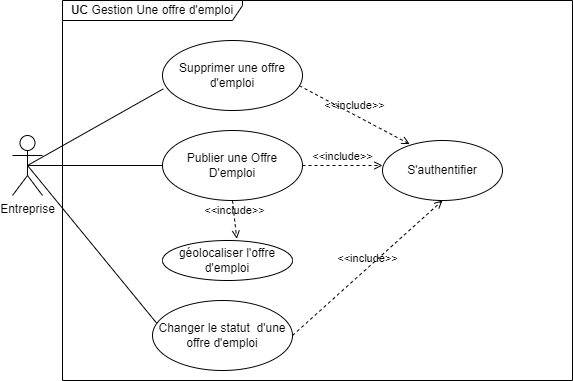

The diagram above was exported from draw.io. Its source (the exported page's mxGraphModel, read from the mxfile embedded in the PNG):
<mxGraphModel dx="1050" dy="621" grid="1" gridSize="10" guides="1" tooltips="1" connect="1" arrows="1" fold="1" page="1" pageScale="1" pageWidth="850" pageHeight="1100" math="0" shadow="0">
  <root>
    <mxCell id="0" />
    <mxCell id="1" parent="0" />
    <mxCell id="RFMiGncbZaSeNfptP8gh-10" style="edgeStyle=orthogonalEdgeStyle;rounded=0;orthogonalLoop=1;jettySize=auto;html=1;entryX=0;entryY=0.5;entryDx=0;entryDy=0;endArrow=none;startFill=0;exitX=0.5;exitY=0.5;exitDx=0;exitDy=0;exitPerimeter=0;" parent="1" source="RFMiGncbZaSeNfptP8gh-1" target="RFMiGncbZaSeNfptP8gh-2" edge="1">
      <mxGeometry relative="1" as="geometry" />
    </mxCell>
    <mxCell id="RFMiGncbZaSeNfptP8gh-1" value="Entreprise" style="shape=umlActor;verticalLabelPosition=bottom;verticalAlign=top;html=1;" parent="1" vertex="1">
      <mxGeometry x="160" y="205" width="30" height="60" as="geometry" />
    </mxCell>
    <mxCell id="RFMiGncbZaSeNfptP8gh-2" value="Publier une Offre D'emploi" style="ellipse;whiteSpace=wrap;html=1;" parent="1" vertex="1">
      <mxGeometry x="310" y="200" width="140" height="70" as="geometry" />
    </mxCell>
    <mxCell id="RFMiGncbZaSeNfptP8gh-6" value="&amp;lt;&amp;lt;include&amp;gt;&amp;gt;" style="html=1;verticalAlign=bottom;labelBackgroundColor=none;endArrow=open;endFill=0;dashed=1;rounded=0;entryX=0.571;entryY=-0.043;entryDx=0;entryDy=0;entryPerimeter=0;exitX=0.5;exitY=1;exitDx=0;exitDy=0;" parent="1" source="RFMiGncbZaSeNfptP8gh-2" target="RFMiGncbZaSeNfptP8gh-4" edge="1">
      <mxGeometry width="160" relative="1" as="geometry">
        <mxPoint x="510" y="300" as="sourcePoint" />
        <mxPoint x="450" y="340" as="targetPoint" />
      </mxGeometry>
    </mxCell>
    <mxCell id="RFMiGncbZaSeNfptP8gh-9" value="&amp;lt;&amp;lt;include&amp;gt;&amp;gt;" style="html=1;verticalAlign=bottom;labelBackgroundColor=none;endArrow=open;endFill=0;dashed=1;rounded=0;entryX=0;entryY=0.5;entryDx=0;entryDy=0;exitX=1;exitY=0.5;exitDx=0;exitDy=0;" parent="1" source="RFMiGncbZaSeNfptP8gh-2" edge="1">
      <mxGeometry width="160" relative="1" as="geometry">
        <mxPoint x="561" y="270" as="sourcePoint" />
        <mxPoint x="530" y="235" as="targetPoint" />
      </mxGeometry>
    </mxCell>
    <mxCell id="RFMiGncbZaSeNfptP8gh-13" value="&lt;b&gt;UC &lt;/b&gt;Gestion&amp;nbsp;Une offre d'emploi" style="shape=umlFrame;whiteSpace=wrap;html=1;pointerEvents=0;recursiveResize=0;container=0;collapsible=0;width=180;height=20;" parent="1" vertex="1">
      <mxGeometry x="210" y="70" width="510" height="380" as="geometry" />
    </mxCell>
    <mxCell id="YLDcgUn84hY231zkeEOK-2" value="" style="endArrow=none;html=1;rounded=0;entryX=0.5;entryY=0.5;entryDx=0;entryDy=0;entryPerimeter=0;exitX=0.054;exitY=0.383;exitDx=0;exitDy=0;exitPerimeter=0;" edge="1" parent="1" source="YLDcgUn84hY231zkeEOK-3" target="RFMiGncbZaSeNfptP8gh-1">
      <mxGeometry width="50" height="50" relative="1" as="geometry">
        <mxPoint x="250" y="390" as="sourcePoint" />
        <mxPoint x="300" y="340" as="targetPoint" />
      </mxGeometry>
    </mxCell>
    <mxCell id="YLDcgUn84hY231zkeEOK-1" value="" style="endArrow=none;html=1;rounded=0;exitX=0.5;exitY=0.5;exitDx=0;exitDy=0;exitPerimeter=0;entryX=0.006;entryY=0.691;entryDx=0;entryDy=0;entryPerimeter=0;" edge="1" parent="1" source="RFMiGncbZaSeNfptP8gh-1" target="RFMiGncbZaSeNfptP8gh-5">
      <mxGeometry width="50" height="50" relative="1" as="geometry">
        <mxPoint x="250" y="220" as="sourcePoint" />
        <mxPoint x="300" y="170" as="targetPoint" />
      </mxGeometry>
    </mxCell>
    <mxCell id="RFMiGncbZaSeNfptP8gh-4" value="géolocaliser l'offre d'emploi" style="ellipse;whiteSpace=wrap;html=1;" parent="1" vertex="1">
      <mxGeometry x="310" y="310" width="130" height="40" as="geometry" />
    </mxCell>
    <mxCell id="RFMiGncbZaSeNfptP8gh-11" value="S'authentifier" style="ellipse;whiteSpace=wrap;html=1;" parent="1" vertex="1">
      <mxGeometry x="530" y="210" width="120" height="60" as="geometry" />
    </mxCell>
    <mxCell id="RFMiGncbZaSeNfptP8gh-5" value="Supprimer une offre d'emploi" style="ellipse;whiteSpace=wrap;html=1;" parent="1" vertex="1">
      <mxGeometry x="310" y="110" width="140" height="70" as="geometry" />
    </mxCell>
    <mxCell id="YLDcgUn84hY231zkeEOK-3" value="Changer le statut&amp;nbsp; d'une offre d'emploi" style="ellipse;whiteSpace=wrap;html=1;" vertex="1" parent="1">
      <mxGeometry x="300" y="370" width="140" height="70" as="geometry" />
    </mxCell>
    <mxCell id="YLDcgUn84hY231zkeEOK-4" value="&amp;lt;&amp;lt;include&amp;gt;&amp;gt;" style="html=1;verticalAlign=bottom;labelBackgroundColor=none;endArrow=open;endFill=0;dashed=1;rounded=0;entryX=0.227;entryY=0.06;entryDx=0;entryDy=0;exitX=0.977;exitY=0.646;exitDx=0;exitDy=0;exitPerimeter=0;entryPerimeter=0;" edge="1" parent="1" source="RFMiGncbZaSeNfptP8gh-5" target="RFMiGncbZaSeNfptP8gh-11">
      <mxGeometry width="160" relative="1" as="geometry">
        <mxPoint x="490" y="160" as="sourcePoint" />
        <mxPoint x="570" y="160" as="targetPoint" />
      </mxGeometry>
    </mxCell>
    <mxCell id="YLDcgUn84hY231zkeEOK-5" value="&amp;lt;&amp;lt;include&amp;gt;&amp;gt;" style="html=1;verticalAlign=bottom;labelBackgroundColor=none;endArrow=open;endFill=0;dashed=1;rounded=0;entryX=0.5;entryY=1;entryDx=0;entryDy=0;exitX=1;exitY=0.5;exitDx=0;exitDy=0;" edge="1" parent="1" source="YLDcgUn84hY231zkeEOK-3" target="RFMiGncbZaSeNfptP8gh-11">
      <mxGeometry width="160" relative="1" as="geometry">
        <mxPoint x="457" y="330" as="sourcePoint" />
        <mxPoint x="567" y="389" as="targetPoint" />
      </mxGeometry>
    </mxCell>
  </root>
</mxGraphModel>